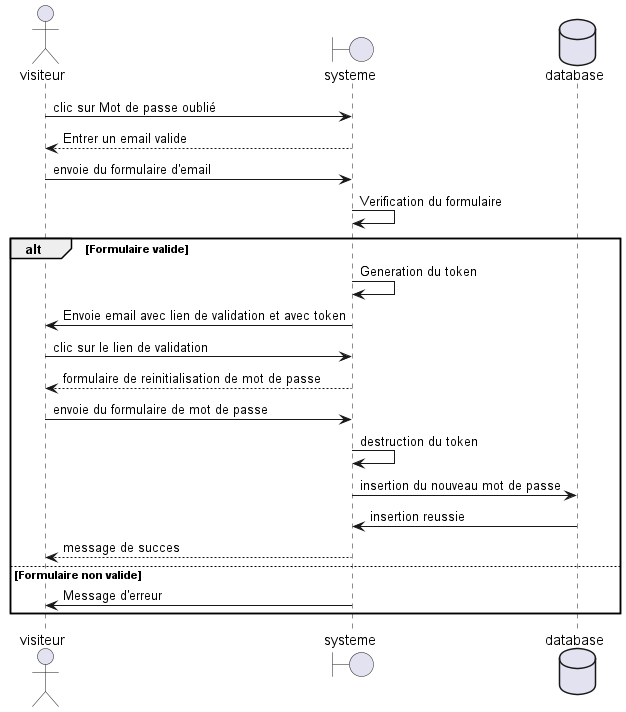

The diagram above was rendered by PlantUML. Its source (embedded in the PNG):
@startuml sequence_reset_pass_user
actor       visiteur    as Foo1
boundary    systeme    as Foo2
database    database    as Foo3

Foo1 -> Foo2 : clic sur Mot de passe oublié 
Foo1 <-- Foo2 : Entrer un email valide
Foo1 -> Foo2 : envoie du formulaire d'email
Foo2 -> Foo2 : Verification du formulaire

alt Formulaire valide
    Foo2 -> Foo2 : Generation du token
    Foo1 <- Foo2 : Envoie email avec lien de validation et avec token
    Foo1 -> Foo2 : clic sur le lien de validation
    Foo1 <-- Foo2 : formulaire de reinitialisation de mot de passe
    Foo1 -> Foo2 : envoie du formulaire de mot de passe
    Foo2 -> Foo2 : destruction du token
    Foo2 -> Foo3 : insertion du nouveau mot de passe
    Foo2 <- Foo3 : insertion reussie
    Foo1 <-- Foo2 : message de succes
else Formulaire non valide
    Foo2 -> Foo1 : Message d'erreur
end
@enduml